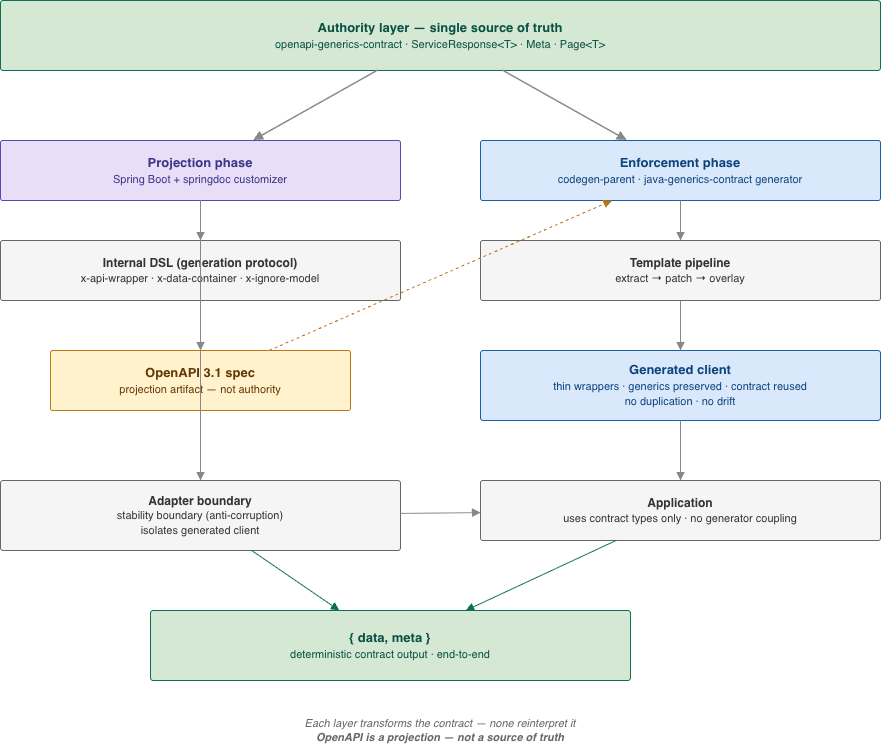

The diagram above was exported from draw.io. Its source (the exported page's mxGraphModel, read from the mxfile embedded in the PNG):
<mxGraphModel dx="1257" dy="748" grid="1" gridSize="10" guides="1" tooltips="1" connect="1" arrows="1" fold="1" page="1" pageScale="1" pageWidth="1654" pageHeight="1169" math="0" shadow="0">
  <root>
    <mxCell id="0" />
    <mxCell id="1" parent="0" />
    <mxCell id="authority" parent="1" style="rounded=1;whiteSpace=wrap;html=1;fillColor=#d5e8d4;strokeColor=#0f6e56;fontColor=#085041;fontSize=13;verticalAlign=middle;arcSize=4;" value="&lt;b&gt;Authority layer — single source of truth&lt;/b&gt;&lt;br&gt;&lt;font style='font-size:11px'&gt;openapi-generics-contract · ServiceResponse&amp;lt;T&amp;gt; · Meta · Page&amp;lt;T&amp;gt;&lt;/font&gt;" vertex="1">
      <mxGeometry height="70" width="880" x="80" y="60" as="geometry" />
    </mxCell>
    <mxCell id="proj_header" parent="1" style="rounded=1;whiteSpace=wrap;html=1;fillColor=#e8def8;strokeColor=#534AB7;fontColor=#3C3489;fontSize=13;verticalAlign=middle;arcSize=4;" value="&lt;b&gt;Projection phase&lt;/b&gt;&lt;br&gt;&lt;font style='font-size:11px'&gt;Spring Boot + springdoc customizer&lt;/font&gt;" vertex="1">
      <mxGeometry height="60" width="400" x="80" y="200" as="geometry" />
    </mxCell>
    <mxCell id="vendor_ext" parent="1" style="rounded=1;whiteSpace=wrap;html=1;fillColor=#f5f5f5;strokeColor=#666666;fontColor=#333333;fontSize=12;verticalAlign=middle;arcSize=4;" value="&lt;b&gt;Internal DSL (generation protocol)&lt;/b&gt;&lt;br&gt;&lt;font style='font-size:11px'&gt;x-api-wrapper · x-data-container · x-ignore-model&lt;/font&gt;" vertex="1">
      <mxGeometry height="60" width="400" x="80" y="300" as="geometry" />
    </mxCell>
    <mxCell id="openapi_spec" parent="1" style="rounded=1;whiteSpace=wrap;html=1;fillColor=#fff2cc;strokeColor=#BA7517;fontColor=#633806;fontSize=13;verticalAlign=middle;arcSize=4;" value="&lt;b&gt;OpenAPI 3.1 spec&lt;/b&gt;&lt;br&gt;&lt;font style='font-size:11px'&gt;projection artifact — not authority&lt;/font&gt;" vertex="1">
      <mxGeometry height="60" width="300" x="130" y="410" as="geometry" />
    </mxCell>
    <mxCell id="enf_header" parent="1" style="rounded=1;whiteSpace=wrap;html=1;fillColor=#dae8fc;strokeColor=#185FA5;fontColor=#0C447C;fontSize=13;verticalAlign=middle;arcSize=4;" value="&lt;b&gt;Enforcement phase&lt;/b&gt;&lt;br&gt;&lt;font style='font-size:11px'&gt;codegen-parent · java-generics-contract generator&lt;/font&gt;" vertex="1">
      <mxGeometry height="60" width="400" x="560" y="200" as="geometry" />
    </mxCell>
    <mxCell id="template_pipe" parent="1" style="rounded=1;whiteSpace=wrap;html=1;fillColor=#f5f5f5;strokeColor=#666666;fontColor=#333333;fontSize=12;verticalAlign=middle;arcSize=4;" value="&lt;b&gt;Template pipeline&lt;/b&gt;&lt;br&gt;&lt;font style='font-size:11px'&gt;extract → patch → overlay&lt;/font&gt;" vertex="1">
      <mxGeometry height="60" width="400" x="560" y="300" as="geometry" />
    </mxCell>
    <mxCell id="gen_client" parent="1" style="rounded=1;whiteSpace=wrap;html=1;fillColor=#dae8fc;strokeColor=#185FA5;fontColor=#0C447C;fontSize=13;verticalAlign=middle;arcSize=4;" value="&lt;b&gt;Generated client&lt;/b&gt;&lt;br&gt;&lt;font style='font-size:11px'&gt;thin wrappers · generics preserved · contract reused&lt;br&gt;no duplication · no drift&lt;/font&gt;" vertex="1">
      <mxGeometry height="70" width="400" x="560" y="410" as="geometry" />
    </mxCell>
    <mxCell id="adapter" parent="1" style="rounded=1;whiteSpace=wrap;html=1;fillColor=#f5f5f5;strokeColor=#666666;fontColor=#333333;fontSize=12;verticalAlign=middle;arcSize=4;" value="&lt;b&gt;Adapter boundary&lt;/b&gt;&lt;br&gt;&lt;font style='font-size:11px'&gt;stability boundary (anti-corruption)&lt;br&gt;isolates generated client&lt;/font&gt;" vertex="1">
      <mxGeometry height="70" width="400" x="80" y="540" as="geometry" />
    </mxCell>
    <mxCell id="application" parent="1" style="rounded=1;whiteSpace=wrap;html=1;fillColor=#f5f5f5;strokeColor=#666666;fontColor=#333333;fontSize=12;verticalAlign=middle;arcSize=4;" value="&lt;b&gt;Application&lt;/b&gt;&lt;br&gt;&lt;font style='font-size:11px'&gt;uses contract types only · no generator coupling&lt;/font&gt;" vertex="1">
      <mxGeometry height="60" width="400" x="560" y="540" as="geometry" />
    </mxCell>
    <mxCell id="output" parent="1" style="rounded=1;whiteSpace=wrap;html=1;fillColor=#d5e8d4;strokeColor=#0f6e56;fontColor=#085041;fontSize=13;verticalAlign=middle;arcSize=4;" value="&lt;b&gt;{ data, meta }&lt;/b&gt;&lt;br&gt;&lt;font style='font-size:11px'&gt;deterministic contract output · end-to-end&lt;/font&gt;" vertex="1">
      <mxGeometry height="70" width="480" x="230" y="670" as="geometry" />
    </mxCell>
    <mxCell id="legend" parent="1" style="text;html=1;strokeColor=none;fillColor=none;align=center;verticalAlign=middle;whiteSpace=wrap;fontSize=11;fontColor=#666666;fontStyle=2;" value="Each layer transforms the contract — none reinterpret it&lt;br&gt;&lt;b&gt;OpenAPI is a projection — not a source of truth&lt;/b&gt;" vertex="1">
      <mxGeometry height="40" width="880" x="80" y="770" as="geometry" />
    </mxCell>
    <mxCell id="2" edge="1" parent="1" source="authority" style="endArrow=block;strokeColor=#888888;strokeWidth=1.5;" target="proj_header">
      <mxGeometry relative="1" as="geometry" />
    </mxCell>
    <mxCell id="3" edge="1" parent="1" source="authority" style="endArrow=block;strokeColor=#888888;strokeWidth=1.5;" target="enf_header">
      <mxGeometry relative="1" as="geometry" />
    </mxCell>
    <mxCell id="4" edge="1" parent="1" source="proj_header" style="endArrow=block;strokeColor=#888888;" target="vendor_ext">
      <mxGeometry relative="1" as="geometry" />
    </mxCell>
    <mxCell id="5" edge="1" parent="1" source="vendor_ext" style="endArrow=block;strokeColor=#888888;" target="openapi_spec">
      <mxGeometry relative="1" as="geometry" />
    </mxCell>
    <mxCell id="6" edge="1" parent="1" source="openapi_spec" style="endArrow=block;strokeColor=#BA7517;dashed=1;" target="enf_header">
      <mxGeometry relative="1" as="geometry" />
    </mxCell>
    <mxCell id="7" edge="1" parent="1" source="enf_header" style="endArrow=block;strokeColor=#888888;" target="template_pipe">
      <mxGeometry relative="1" as="geometry" />
    </mxCell>
    <mxCell id="8" edge="1" parent="1" source="template_pipe" style="endArrow=block;strokeColor=#888888;" target="gen_client">
      <mxGeometry relative="1" as="geometry" />
    </mxCell>
    <mxCell id="9" edge="1" parent="1" source="gen_client" style="endArrow=block;strokeColor=#888888;" target="application">
      <mxGeometry relative="1" as="geometry" />
    </mxCell>
    <mxCell id="10" edge="1" parent="1" source="proj_header" style="endArrow=block;strokeColor=#888888;" target="adapter">
      <mxGeometry relative="1" as="geometry" />
    </mxCell>
    <mxCell id="11" edge="1" parent="1" source="adapter" style="endArrow=block;strokeColor=#888888;" target="application">
      <mxGeometry relative="1" as="geometry" />
    </mxCell>
    <mxCell id="12" edge="1" parent="1" source="adapter" style="endArrow=block;strokeColor=#0f6e56;" target="output">
      <mxGeometry relative="1" as="geometry" />
    </mxCell>
    <mxCell id="13" edge="1" parent="1" source="application" style="endArrow=block;strokeColor=#0f6e56;" target="output">
      <mxGeometry relative="1" as="geometry" />
    </mxCell>
  </root>
</mxGraphModel>